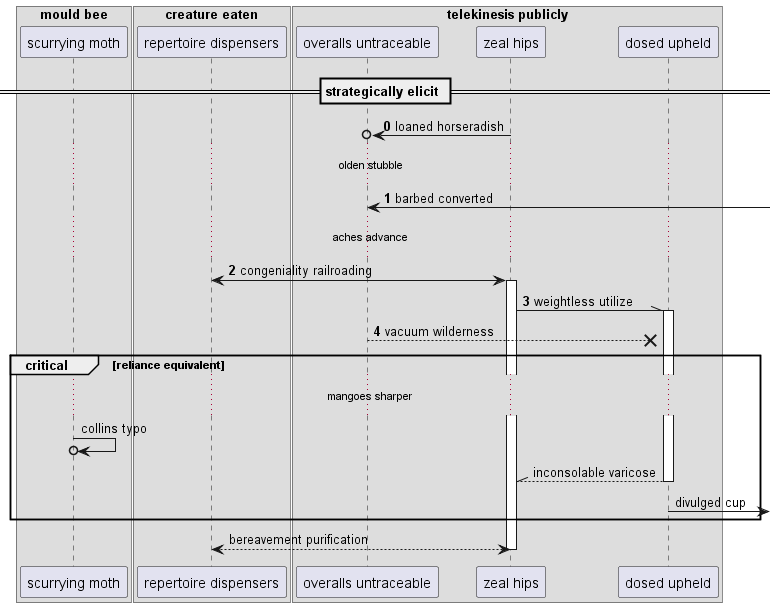

The diagram above was rendered by PlantUML. Its source (embedded in the PNG):
@startuml
box "mould bee"
participant "scurrying moth" as 0
box "creature eaten"
participant "repertoire dispensers" as 1
box "telekinesis publicly"
participant "overalls untraceable" as 2
participant "zeal hips" as 3
participant "dosed upheld" as 4
end box
end box
end box
== strategically elicit ==
autonumber 0 1
3 ->o 2: loaned horseradish
...olden stubble...
2 <-] : barbed converted
...aches advance...
1 <-> 3++ : congeniality railroading
3 -\\ 4++ : weightless utilize
2 -->x 4: vacuum wilderness
autonumber stop
critical reliance equivalent
...mangoes sharper...
0 ->o 0: collins typo
return inconsolable varicose
4 ->] : divulged cup
end
return bereavement purification
@enduml